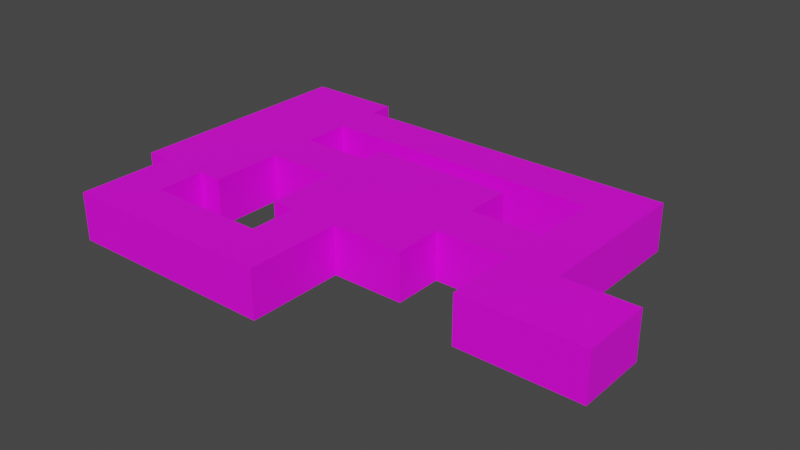 # Source: DoomCloneLevels.blend  (saved by Blender 3.1.7; exported with 4.5.12 LTS)
import bpy
from mathutils import Matrix  # noqa: F401  (used for matrix-valued properties, if any)

bpy.ops.wm.read_factory_settings(use_empty=True)
scene = bpy.context.scene
scene.name = 'Scene'

# ---- collections
col_collection = bpy.data.collections.new('Collection'); scene.collection.children.link(col_collection)

# ---- images (referenced by path relative to the original .blend; pixels are not part of the script)
import os
ASSET_DIR = os.environ.get("B2B_ASSET_DIR", "")  # directory of the original .blend (textures are referenced by path, not embedded)
HERE = os.path.dirname(os.path.abspath(__file__))  # packed textures are extracted next to this script under _unpacked/

def load_image(name, relpath, width, height, colorspace="sRGB"):
    """Load a texture the original file referenced (path relative to the .blend, or extracted next to this script)."""
    p = next((c for c in (os.path.join(HERE, relpath), os.path.join(ASSET_DIR, relpath)) if relpath and os.path.exists(c)), "")
    if p:
        img = bpy.data.images.load(p, check_existing=True)
        img.name = name
    else:  # same state as the original file: an image datablock whose file is absent (Cycles renders it pink)
        img = bpy.data.images.new(name, width, height)
        img.source = "FILE"
        img.filepath = "//" + (relpath or name)
    img.colorspace_settings.name = colorspace
    return img
img_cghex00_png = load_image('cghex00.png', 'cghex00.png', 1024, 1024, 'sRGB')
img_cgindu13_png = load_image('cgindu13.png', 'cgindu13.png', 1024, 1024, 'sRGB')

# ---- materials (node trees are filled in below, after node groups)
mat_ground = bpy.data.materials.new('Ground')
mat_ground.use_transparent_shadow = False
mat_walls = bpy.data.materials.new('Walls')
mat_walls.use_transparent_shadow = False

# ---- material node trees
mat_ground.use_nodes = True; mat_ground.node_tree.nodes.clear()
_N = mat_ground.node_tree.nodes; _L = mat_ground.node_tree.links
n0 = _N.new('ShaderNodeBsdfPrincipled'); n0.name = 'Principled BSDF'; n0.location = (10, 300)
n0.distribution = 'GGX'
n0.subsurface_method = 'RANDOM_WALK_SKIN'
n0.inputs[3].default_value = 1.45
n0.inputs[27].default_value = (0.0, 0.0, 0.0, 1.0)
n0.inputs[28].default_value = 1.0
n1 = _N.new('ShaderNodeOutputMaterial'); n1.name = 'Material Output'; n1.location = (300, 300)
n2 = _N.new('ShaderNodeTexImage'); n2.name = 'Image Texture'; n2.location = (-280, 280)
n2.image = img_cghex00_png
_L.new(n0.outputs[0], n1.inputs[0])
_L.new(n2.outputs[0], n0.inputs[0])
n1.is_active_output = True
mat_walls.use_nodes = True; mat_walls.node_tree.nodes.clear()
_N = mat_walls.node_tree.nodes; _L = mat_walls.node_tree.links
n0 = _N.new('ShaderNodeBsdfPrincipled'); n0.name = 'Principled BSDF'; n0.location = (10, 300)
n0.distribution = 'GGX'
n0.subsurface_method = 'RANDOM_WALK_SKIN'
n0.inputs[3].default_value = 1.45
n0.inputs[27].default_value = (0.0, 0.0, 0.0, 1.0)
n0.inputs[28].default_value = 1.0
n1 = _N.new('ShaderNodeOutputMaterial'); n1.name = 'Material Output'; n1.location = (300, 300)
n2 = _N.new('ShaderNodeTexImage'); n2.name = 'Image Texture'; n2.location = (-280, 280)
n2.image = img_cgindu13_png
_L.new(n0.outputs[0], n1.inputs[0])
_L.new(n2.outputs[0], n0.inputs[0])
n1.is_active_output = True

# ---- world
world_world = bpy.data.worlds.new('World'); scene.world = world_world
world_world.use_nodes = True; world_world.node_tree.nodes.clear()
_N = world_world.node_tree.nodes; _L = world_world.node_tree.links
n0 = _N.new('ShaderNodeOutputWorld'); n0.name = 'World Output'; n0.location = (300, 300)
n1 = _N.new('ShaderNodeBackground'); n1.name = 'Background'; n1.location = (10, 300)
n1.inputs[0].default_value = (0.05088, 0.05088, 0.05088, 1.0)
_L.new(n1.outputs[0], n0.inputs[0])
n0.is_active_output = True
world_world.color = (0.05088, 0.05088, 0.05088)
world_world.use_sun_shadow = False
world_world.sun_shadow_jitter_overblur = 0.0

# ---- meshes
me_plane_001 = bpy.data.meshes.new('Plane.001')
me_plane_001.from_pydata([], [], [])
_uv = me_plane_001.uv_layers.new(name='UVMap')
_uv.uv.foreach_set('vector', [])
me_plane_001.use_remesh_fix_poles = True
me_plane_001.use_remesh_preserve_attributes = False
me_plane_001.update()
me_plane_002 = bpy.data.meshes.new('Plane.002')
me_plane_002.from_pydata([(-0.6667, -1.0, 0.0), (-0.3333, -1.0, 0.0), (0.6667, -1.0, 0.0), (0.6667, 1.0, 0.0), (-2.98e-08, 1.0, 0.0), (-0.3333, 1.0, 0.0), (-0.6667, 1.0, 0.0), (-1.0, 0.6667, 0.0), (-1.0, 0.3333, 0.0), (-1.0, -2.98e-08, 0.0), (-1.0, -0.3333, 0.0), (-1.0, -0.6667, 0.0), (1.0, 2.98e-08, 0.0), (-0.6667, -0.6667, 0.0), (-0.6667, -0.3333, 0.0), (-0.6667, 2.98e-08, 0.0), (-0.6667, 0.3333, 0.0), (-0.6667, 0.6667, 0.0), (-0.3333, -0.6667, 0.0), (-0.3333, -0.3333, 0.0), (-0.3333, 2.98e-08, 0.0), (-0.3333, 0.3333, 0.0), (-0.3333, 0.6667, 0.0), (1.987e-08, -0.6667, 0.0), (9.934e-09, -0.3333, 0.0), (-8.882e-16, 2.98e-08, 0.0), (-9.934e-09, 0.3333, 0.0), (-1.987e-08, 0.6667, 0.0), (0.3333, -0.6667, 0.0), (0.3333, -0.3333, 0.0), (0.3333, 2.98e-08, 0.0), (0.3333, 0.3333, 0.0), (0.3333, 0.6667, 0.0), (0.6667, -0.6667, 0.0), (0.6667, -0.3333, 0.0), (0.6667, 2.98e-08, 0.0), (0.6667, 0.3333, 0.0), (0.6667, 0.6667, 0.0), (-2.0, 0.3333, 0.0), (-2.0, -1.0, 0.0), (-0.3333, -1.667, 0.0), (2.98e-08, -1.667, 0.0), (-0.3333, -2.333, 0.0), (-3.0, -1.667, 0.0), (-2.0, 2.0, 0.0), (2.0, 2.98e-08, 0.0), (2.667, -0.3333, 0.0), (2.667, 0.3333, 0.0), (3.667, -0.3333, 0.0), (2.0, 1.333, 0.0), (2.667, 1.333, 0.0), (2.0, 1.667, 0.0), (-2.0, 1.333, 0.0), (-2.0, 1.667, 0.0), (-3.333, 1.333, 0.0), (-3.333, 1.0, 0.0), (-2.333, 0.6667, 0.0), (-2.667, 0.6667, 0.0), (-2.667, 0.3333, 0.0), (-2.333, 0.3333, 0.0), (-2.333, 2.0, 0.0), (-2.667, 2.0, 0.0), (-2.333, 1.0, 0.0), (-2.667, 1.0, 0.0), (-2.333, 1.667, 0.0), (-2.667, 1.667, 0.0), (-2.333, 1.333, 0.0), (-2.667, 1.333, 0.0), (-3.333, -0.3333, 0.0), (-2.333, -5.96e-08, 0.0), (-2.333, -0.3333, 0.0), (-2.333, -0.6667, 0.0), (-2.667, -5.96e-08, 0.0), (-2.667, -0.3333, 0.0), (-2.667, -0.6667, 0.0), (-1.0, -1.667, 0.0), (-2.0, -1.667, 0.0), (2.0, 2.0, 0.0), (2.667, 2.0, 0.0), (1.0, -1.0, 0.0), (2.98e-08, -1.0, 0.0), (1.0, -0.3333, 0.0), (-3.333, 0.3333, 0.0), (2.98e-08, -2.333, 0.0), (-2.333, -2.333, 0.0), (-3.0, -2.333, 0.0), (2.0, -1.333, 0.0), (3.667, -1.333, 0.0), (2.667, 1.667, 0.0), (-2.0, 1.0, 0.0), (-3.333, -0.6667, 0.0), (-2.0, -2.333, 0.0), (-1.0, -2.333, 0.0), (-0.6667, -2.333, 0.0), (-1.0, -1.0, 0.0), (1.0, 1.0, 0.0), (0.3333, 1.0, 0.0), (-2.333, -1.667, 0.0), (-2.333, -1.0, 0.0), (-2.0, -0.6667, 0.0), (-2.0, -0.3333, 0.0), (-2.0, -5.96e-08, 0.0), (-0.6667, -1.667, 0.0), (-1.333, -1.667, 0.0), (-1.667, -1.667, 0.0), (-3.333, 2.333, 0.0), (-2.667, 2.333, 0.0), (-2.333, 2.333, 0.0), (-1.0, 1.0, 0.0), (0.3333, -1.0, 0.0), (1.0, -0.6667, 0.0), (1.0, 0.3333, 0.0), (1.0, 0.6667, 0.0), (-2.0, 0.6667, 0.0), (-3.333, 0.6667, 0.0), (-3.333, -1.0, 0.0), (-3.333, 2.0, 0.0), (2.0, -0.3333, 0.0), (2.0, 0.3333, 0.0), (2.667, 2.98e-08, 0.0), (2.667, -1.333, 0.0), (-3.333, 1.667, 0.0), (-3.0, -1.0, 0.0), (-3.333, -5.96e-08, 0.0), (-1.667, -2.333, 0.0), (-1.333, -2.333, 0.0), (-2.0, 2.333, 0.0), (-1.0, -1.0, 0.6667), (-1.0, 1.0, 0.6667), (-0.6667, -1.0, 0.6667), (0.6667, 1.0, 0.6667), (0.3333, 1.0, 0.6667), (-2.98e-08, 1.0, 0.6667), (-0.3333, 1.0, 0.6667), (-0.6667, 1.0, 0.6667), (-1.0, -2.98e-08, 0.6667), (-1.0, -0.3333, 0.6667), (-1.0, -0.6667, 0.6667), (-2.0, -1.0, 0.6667), (-2.333, -1.667, 0.6667), (-2.333, -1.0, 0.6667), (-2.0, -0.6667, 0.6667), (-2.0, -0.3333, 0.6667), (-2.0, -5.96e-08, 0.6667), (-0.6667, -1.667, 0.6667), (-1.0, -1.667, 0.6667), (-1.333, -1.667, 0.6667), (-1.667, -1.667, 0.6667), (-2.0, -1.667, 0.6667), (-3.333, 2.333, 0.6667), (-2.667, 2.333, 0.6667), (-2.0, 2.333, 0.6667), (-2.333, 2.333, 0.6667), (1.0, -1.0, 0.6667), (1.0, 1.0, 0.6667), (2.98e-08, -1.0, 0.6667), (0.3333, -1.0, 0.6667), (0.6667, -1.0, 0.6667), (-1.0, 0.6667, 0.6667), (1.0, -0.6667, 0.6667), (1.0, -0.3333, 0.6667), (1.0, 0.3333, 0.6667), (1.0, 0.6667, 0.6667), (-2.0, 0.6667, 0.6667), (-3.333, 0.6667, 0.6667), (-3.333, 0.3333, 0.6667), (-3.333, -1.0, 0.6667), (2.98e-08, -1.667, 0.6667), (-0.3333, -2.333, 0.6667), (2.98e-08, -2.333, 0.6667), (-2.333, -2.333, 0.6667), (-3.0, -1.667, 0.6667), (-3.0, -2.333, 0.6667), (-2.0, 2.0, 0.6667), (-3.333, 2.0, 0.6667), (2.0, -0.3333, 0.6667), (2.0, 0.3333, 0.6667), (2.667, -0.3333, 0.6667), (2.667, 2.98e-08, 0.6667), (2.667, 0.3333, 0.6667), (2.0, -1.333, 0.6667), (2.667, -1.333, 0.6667), (3.667, -0.3333, 0.6667), (3.667, -1.333, 0.6667), (2.0, 1.333, 0.6667), (2.667, 1.333, 0.6667), (2.667, 1.667, 0.6667), (-2.0, 1.333, 0.6667), (-2.0, 1.0, 0.6667), (-3.333, 1.667, 0.6667), (-3.333, 1.333, 0.6667), (-3.333, 1.0, 0.6667), (-3.0, -1.0, 0.6667), (-3.333, -5.96e-08, 0.6667), (-3.333, -0.3333, 0.6667), (-3.333, -0.6667, 0.6667), (-2.0, -2.333, 0.6667), (-1.667, -2.333, 0.6667), (-1.333, -2.333, 0.6667), (-1.0, -2.333, 0.6667), (-0.6667, -2.333, 0.6667), (2.0, 2.0, 0.6667), (2.667, 2.0, 0.6667)], [], [(37, 112, 95, 3), (7, 17, 6, 108), (17, 22, 5, 6), (22, 27, 4, 5), (27, 32, 96, 4), (32, 37, 3, 96), (109, 2, 33, 28), (28, 33, 34, 29), (29, 34, 35, 30), (30, 35, 36, 31), (31, 36, 37, 32), (80, 109, 28, 23), (23, 28, 29, 24), (24, 29, 30, 25), (25, 30, 31, 26), (26, 31, 32, 27), (1, 80, 23, 18), (18, 23, 24, 19), (19, 24, 25, 20), (20, 25, 26, 21), (21, 26, 27, 22), (0, 1, 18, 13), (13, 18, 19, 14), (14, 19, 20, 15), (15, 20, 21, 16), (16, 21, 22, 17), (94, 0, 13, 11), (11, 13, 14, 10), (10, 14, 15, 9), (9, 15, 16, 8), (8, 16, 17, 7), (2, 79, 110, 33), (33, 110, 81, 34), (34, 81, 12, 35), (35, 12, 111, 36), (36, 111, 112, 37), (8, 7, 113, 38), (58, 57, 114, 82), (74, 90, 115, 122), (80, 1, 40, 41), (41, 40, 42, 83), (91, 76, 97, 84), (84, 97, 43, 85), (43, 97, 98, 122), (64, 53, 44, 60), (111, 12, 45, 118), (12, 81, 117, 45), (118, 45, 119, 47), (45, 117, 46, 119), (46, 117, 86, 120), (46, 120, 87, 48), (118, 47, 50, 49), (49, 50, 88, 51), (49, 51, 53, 52), (56, 113, 89, 62), (62, 89, 52, 66), (66, 52, 53, 64), (54, 67, 65, 121), (67, 66, 64, 65), (55, 63, 67, 54), (63, 62, 66, 67), (114, 57, 63, 55), (57, 56, 62, 63), (121, 65, 61, 116), (65, 64, 60, 61), (99, 71, 98, 39), (71, 74, 122, 98), (38, 113, 56, 59), (59, 56, 57, 58), (59, 58, 72, 69), (69, 72, 73, 70), (70, 73, 74, 71), (38, 59, 69, 101), (101, 69, 70, 100), (100, 70, 71, 99), (58, 82, 123, 72), (72, 123, 68, 73), (73, 68, 90, 74), (8, 38, 101, 9), (42, 40, 102, 93), (93, 102, 75, 92), (92, 75, 103, 125), (125, 103, 104, 124), (124, 104, 76, 91), (0, 102, 40, 1), (116, 61, 106, 105), (61, 60, 107, 106), (60, 44, 126, 107), (51, 88, 78, 77), (53, 51, 77, 44), (88, 50, 185, 186), (7, 108, 128, 158), (3, 95, 154, 130), (49, 52, 187, 184), (110, 79, 153, 159), (96, 3, 130, 131), (89, 113, 163, 188), (81, 110, 159, 160), (4, 96, 131, 132), (121, 116, 174, 189), (112, 111, 161, 162), (5, 4, 132, 133), (54, 121, 189, 190), (113, 7, 158, 163), (6, 5, 133, 134), (55, 54, 190, 191), (82, 114, 164, 165), (10, 9, 135, 136), (52, 89, 188, 187), (115, 90, 195, 166), (11, 10, 136, 137), (122, 115, 166, 192), (80, 41, 167, 155), (97, 76, 148, 139), (123, 82, 165, 193), (83, 42, 168, 169), (98, 97, 139, 140), (68, 123, 193, 194), (41, 83, 169, 167), (39, 98, 140, 138), (90, 68, 194, 195), (42, 93, 200, 168), (99, 39, 138, 141), (91, 84, 170, 196), (85, 43, 171, 172), (100, 99, 141, 142), (124, 91, 196, 197), (84, 85, 172, 170), (101, 100, 142, 143), (125, 124, 197, 198), (43, 122, 192, 171), (9, 101, 143, 135), (92, 125, 198, 199), (114, 55, 191, 164), (75, 102, 144, 145), (93, 92, 199, 200), (111, 118, 176, 161), (103, 75, 145, 146), (116, 105, 149, 174), (117, 81, 160, 175), (104, 103, 146, 147), (126, 44, 173, 151), (119, 46, 177, 178), (76, 104, 147, 148), (77, 78, 202, 201), (47, 119, 178, 179), (102, 0, 129, 144), (78, 88, 186, 202), (120, 86, 180, 181), (105, 106, 150, 149), (44, 77, 201, 173), (86, 117, 175, 180), (106, 107, 152, 150), (48, 87, 183, 182), (107, 126, 151, 152), (87, 120, 181, 183), (79, 2, 157, 153), (46, 48, 182, 177), (95, 112, 162, 154), (94, 11, 137, 127), (50, 47, 179, 185), (109, 80, 155, 156), (108, 6, 134, 128), (118, 49, 184, 176), (2, 109, 156, 157), (0, 94, 127, 129), (174, 149, 150), (152, 173, 150), (151, 173, 152), (192, 166, 195), (174, 150, 189), (201, 187, 173), (202, 186, 201), (201, 186, 184), (185, 184, 186), (190, 189, 187), (165, 163, 143), (190, 187, 188), (161, 176, 160), (176, 184, 185), (176, 185, 179), (191, 190, 188), (191, 188, 163), (158, 128, 134), (158, 134, 133), (132, 135, 133), (196, 170, 148), (130, 162, 131), (154, 162, 130), (164, 191, 163), (135, 158, 133), (165, 164, 163), (135, 143, 158), (155, 136, 135), (159, 157, 156), (179, 178, 176), (187, 189, 173), (176, 178, 175), (143, 163, 158), (177, 175, 178), (193, 165, 143), (155, 135, 132), (201, 184, 187), (194, 193, 143), (194, 143, 142), (159, 156, 160), (181, 180, 177), (180, 175, 177), (182, 181, 177), (183, 181, 182), (132, 131, 161), (195, 194, 142), (141, 140, 142), (153, 157, 159), (150, 173, 189), (140, 195, 142), (176, 175, 160), (131, 162, 161), (144, 129, 155), (137, 136, 129), (144, 155, 167), (170, 172, 139), (156, 155, 160), (141, 138, 140), (171, 192, 140), (192, 195, 140), (171, 140, 139), (155, 132, 160), (172, 171, 139), (148, 170, 139), (147, 196, 148), (146, 197, 147), (197, 196, 147), (145, 144, 199), (144, 167, 168), (167, 169, 168), (129, 127, 137), (132, 161, 160), (146, 145, 198), (197, 146, 198), (198, 145, 199), (199, 144, 200), (200, 144, 168), (136, 155, 129)])
me_plane_002.polygons.foreach_set('material_index', [0, 0, 0, 0, 0, 0, 0, 0, 0, 0, 0, 0, 0, 0, 0, 0, 0, 0, 0, 0, 0, 0, 0, 0, 0, 0, 0, 0, 0, 0, 0, 0, 0, 0, 0, 0, 0, 0, 0, 0, 0, 0, 0, 0, 0, 0, 0, 0, 0, 0, 0, 0, 0, 0, 0, 0, 0, 0, 0, 0, 0, 0, 0, 0, 0, 0, 0, 0, 0, 0, 0, 0, 0, 0, 0, 0, 0, 0, 0, 0, 0, 0, 0, 0, 0, 0, 0, 0, 0, 0, 1, 1, 1, 1, 1, 1, 1, 1, 1, 1, 1, 1, 1, 1, 1, 1, 1, 1, 1, 1, 1, 1, 1, 1, 1, 1, 1, 1, 1, 1, 1, 1, 1, 1, 1, 1, 1, 1, 1, 1, 1, 1, 1, 1, 1, 1, 1, 1, 1, 1, 1, 1, 1, 1, 1, 1, 1, 1, 1, 1, 1, 1, 1, 1, 1, 1, 1, 1, 1, 1, 1, 1, 1, 1, 1, 1, 1, 1, 1, 1, 1, 1, 1, 1, 1, 1, 1, 1, 1, 1, 1, 1, 1, 1, 1, 1, 1, 1, 1, 1, 1, 1, 1, 1, 1, 1, 1, 1, 1, 1, 1, 1, 1, 1, 1, 1, 1, 1, 1, 1, 1, 1, 1, 1, 1, 1, 1, 1, 1, 1, 1, 1, 1, 1, 1, 1, 1, 1, 1, 1, 1, 1, 1, 1, 1, 1, 1, 1, 1, 1, 1, 1, 1, 1])
_uv = me_plane_002.uv_layers.new(name='UVMap')
_uv.uv.foreach_set('vector', [2.503, 2.002, 4.506, 2.002, 4.506, 3.004, 2.503, 3.004, -7.513, 2.002, -5.51, 2.002, -5.51, 3.004, -7.513, 3.004, -5.51, 2.002, -3.506, 2.002, -3.506, 3.004, -5.51, 3.004, -3.506, 2.002, -1.503, 2.002, -1.503, 3.004, -3.506, 3.004, -1.503, 2.002, 0.5, 2.002, 0.5, 3.004, -1.503, 3.004, 0.5, 2.002, 2.503, 2.002, 2.503, 3.004, 0.5, 3.004, 0.5, -3.006, 2.503, -3.006, 2.503, -2.004, 0.5, -2.004, 0.5, -2.004, 2.503, -2.004, 2.503, -1.002, 0.5, -1.002, 0.5, -1.002, 2.503, -1.002, 2.503, -0.0008111, 0.5, -0.0008111, 0.5, -0.0008111, 2.503, -0.0008111, 2.503, 1.001, 0.5, 1.001, 0.5, 1.001, 2.503, 1.001, 2.503, 2.002, 0.5, 2.002, -1.503, -3.006, 0.5, -3.006, 0.5, -2.004, -1.503, -2.004, -1.503, -2.004, 0.5, -2.004, 0.5, -1.002, -1.503, -1.002, -1.503, -1.002, 0.5, -1.002, 0.5, -0.0008111, -1.503, -0.0008111, -1.503, -0.0008111, 0.5, -0.0008111, 0.5, 1.001, -1.503, 1.001, -1.503, 1.001, 0.5, 1.001, 0.5, 2.002, -1.503, 2.002, -3.506, -3.006, -1.503, -3.006, -1.503, -2.004, -3.506, -2.004, -3.506, -2.004, -1.503, -2.004, -1.503, -1.002, -3.506, -1.002, -3.506, -1.002, -1.503, -1.002, -1.503, -0.0008111, -3.506, -0.0008111, -3.506, -0.0008111, -1.503, -0.0008111, -1.503, 1.001, -3.506, 1.001, -3.506, 1.001, -1.503, 1.001, -1.503, 2.002, -3.506, 2.002, -5.51, -3.006, -3.506, -3.006, -3.506, -2.004, -5.51, -2.004, -5.51, -2.004, -3.506, -2.004, -3.506, -1.002, -5.51, -1.002, -5.51, -1.002, -3.506, -1.002, -3.506, -0.0008111, -5.51, -0.0008111, -5.51, -0.0008111, -3.506, -0.0008111, -3.506, 1.001, -5.51, 1.001, -5.51, 1.001, -3.506, 1.001, -3.506, 2.002, -5.51, 2.002, -7.513, -3.006, -5.51, -3.006, -5.51, -2.004, -7.513, -2.004, -7.513, -2.004, -5.51, -2.004, -5.51, -1.002, -7.513, -1.002, -7.513, -1.002, -5.51, -1.002, -5.51, -0.0008111, -7.513, -0.0008111, -7.513, -0.0008111, -5.51, -0.0008111, -5.51, 1.001, -7.513, 1.001, -7.513, 1.001, -5.51, 1.001, -5.51, 2.002, -7.513, 2.002, 2.503, -3.006, 4.506, -3.006, 4.506, -2.004, 2.503, -2.004, 2.503, -2.004, 4.506, -2.004, 4.506, -1.002, 2.503, -1.002, 2.503, -1.002, 4.506, -1.002, 4.506, -0.0008111, 2.503, -0.0008111, 2.503, -0.0008111, 4.506, -0.0008111, 4.506, 1.001, 2.503, 1.001, 2.503, 1.001, 4.506, 1.001, 4.506, 2.002, 2.503, 2.002, -7.513, 1.001, -7.513, 2.002, -13.52, 2.002, -13.52, 1.001, -17.53, 1.001, -17.53, 2.002, -19.53, 2.002, -19.53, 1.001, -17.53, -2.004, -19.53, -2.004, -19.53, -3.006, -17.53, -3.006, -1.503, -3.006, -3.506, -3.006, -3.506, -5.009, -1.503, -5.009, -1.503, -5.009, -3.506, -5.009, -3.506, -6.011, -1.503, -6.011, -13.52, -6.011, -13.52, -5.009, -15.53, -5.009, -15.53, -6.011, -15.53, -6.011, -15.53, -5.009, -17.53, -5.009, -17.53, -6.011, -17.53, -5.009, -15.53, -5.009, -15.53, -3.006, -17.53, -3.006, -15.53, 5.007, -13.52, 5.007, -13.52, 6.009, -15.53, 6.009, 4.506, 1.001, 4.506, -0.0008111, 10.52, -0.0008111, 10.52, 1.001, 4.506, -0.0008111, 4.506, -1.002, 10.52, -1.002, 10.52, -0.0008111, 10.52, 1.001, 10.52, -0.0008111, 14.52, -0.0008111, 14.52, 1.001, 10.52, -0.0008111, 10.52, -1.002, 14.52, -1.002, 14.52, -0.0008111, 14.52, -1.002, 10.52, -1.002, 10.52, -4.007, 14.52, -4.007, 14.52, -1.002, 14.52, -4.007, 20.53, -4.007, 20.53, -1.002, 10.52, 1.001, 14.52, 1.001, 14.52, 4.006, 10.52, 4.006, 10.52, 4.006, 14.52, 4.006, 14.52, 5.007, 10.52, 5.007, 10.52, 4.006, 10.52, 5.007, -13.52, 5.007, -13.52, 4.006, -15.53, 2.002, -13.52, 2.002, -13.52, 3.004, -15.53, 3.004, -15.53, 3.004, -13.52, 3.004, -13.52, 4.006, -15.53, 4.006, -15.53, 4.006, -13.52, 4.006, -13.52, 5.007, -15.53, 5.007, -19.53, 4.006, -17.53, 4.006, -17.53, 5.007, -19.53, 5.007, -17.53, 4.006, -15.53, 4.006, -15.53, 5.007, -17.53, 5.007, -19.53, 3.004, -17.53, 3.004, -17.53, 4.006, -19.53, 4.006, -17.53, 3.004, -15.53, 3.004, -15.53, 4.006, -17.53, 4.006, -19.53, 2.002, -17.53, 2.002, -17.53, 3.004, -19.53, 3.004, -17.53, 2.002, -15.53, 2.002, -15.53, 3.004, -17.53, 3.004, -19.53, 5.007, -17.53, 5.007, -17.53, 6.009, -19.53, 6.009, -17.53, 5.007, -15.53, 5.007, -15.53, 6.009, -17.53, 6.009, -13.52, -2.004, -15.53, -2.004, -15.53, -3.006, -13.52, -3.006, -15.53, -2.004, -17.53, -2.004, -17.53, -3.006, -15.53, -3.006, -13.52, 1.001, -13.52, 2.002, -15.53, 2.002, -15.53, 1.001, -15.53, 1.001, -15.53, 2.002, -17.53, 2.002, -17.53, 1.001, -15.53, 1.001, -17.53, 1.001, -17.53, -0.0008111, -15.53, -0.0008111, -15.53, -0.0008111, -17.53, -0.0008111, -17.53, -1.002, -15.53, -1.002, -15.53, -1.002, -17.53, -1.002, -17.53, -2.004, -15.53, -2.004, -13.52, 1.001, -15.53, 1.001, -15.53, -0.0008111, -13.52, -0.0008111, -13.52, -0.0008111, -15.53, -0.0008111, -15.53, -1.002, -13.52, -1.002, -13.52, -1.002, -15.53, -1.002, -15.53, -2.004, -13.52, -2.004, -17.53, 1.001, -19.53, 1.001, -19.53, -0.0008111, -17.53, -0.0008111, -17.53, -0.0008111, -19.53, -0.0008111, -19.53, -1.002, -17.53, -1.002, -17.53, -1.002, -19.53, -1.002, -19.53, -2.004, -17.53, -2.004, -7.513, 1.001, -13.52, 1.001, -13.52, -0.0008111, -7.513, -0.0008111, -3.506, -6.011, -3.506, -5.009, -5.51, -5.009, -5.51, -6.011, -5.51, -6.011, -5.51, -5.009, -7.513, -5.009, -7.513, -6.011, -7.513, -6.011, -7.513, -5.009, -9.516, -5.009, -9.516, -6.011, -9.516, -6.011, -9.516, -5.009, -11.52, -5.009, -11.52, -6.011, -11.52, -6.011, -11.52, -5.009, -13.52, -5.009, -13.52, -6.011, -5.51, -3.006, -5.51, -5.009, -3.506, -5.009, -3.506, -3.006, -19.53, 6.009, -17.53, 6.009, -17.53, 7.011, -19.53, 7.011, -17.53, 6.009, -15.53, 6.009, -15.53, 7.011, -17.53, 7.011, -15.53, 6.009, -13.52, 6.009, -13.52, 7.011, -15.53, 7.011, 10.52, 5.007, 14.52, 5.007, 14.52, 6.009, 10.52, 6.009, -13.52, 5.007, 10.52, 5.007, 10.52, 6.009, -13.52, 6.009, 5.315, 0.02228, 4.266, 0.02228, 4.266, 1.071, 5.315, 1.071, 2.168, 0.02228, 3.217, 0.02228, 3.217, 1.071, 2.168, 1.071, 1.643, 0.02228, 2.692, 0.02228, 2.692, 1.071, 1.643, 1.071, 5.84, 0.02228, -6.751, 0.02228, -6.751, 1.071, 5.84, 1.071, -2.029, 0.02228, -3.078, 0.02228, -3.078, 1.071, -2.029, 1.071, 0.5937, 0.02228, 1.643, 0.02228, 1.643, 1.071, 0.5938, 1.071, 3.217, 0.02228, 2.168, 0.02228, 2.168, 1.071, 3.217, 1.071, -0.98, 0.02228, -2.029, 0.02228, -2.029, 1.071, -0.98, 1.071, -0.4554, 0.02228, 0.5937, 0.02228, 0.5938, 1.071, -0.4554, 1.071, 5.315, 0.02228, 6.364, 0.02228, 6.364, 1.071, 5.315, 1.071, 2.168, 0.02228, 1.118, 0.02228, 1.118, 1.071, 2.168, 1.071, -1.505, 0.02228, -0.4554, 0.02228, -0.4554, 1.071, -1.505, 1.071, 4.266, 0.02228, 5.315, 0.02228, 5.315, 1.071, 4.266, 1.071, -6.751, 0.02228, -3.603, 0.02228, -3.603, 1.071, -6.751, 1.071, -2.554, 0.02228, -1.505, 0.02228, -1.505, 1.071, -2.554, 1.071, 3.217, 0.02228, 4.266, 0.02228, 4.266, 1.071, 3.217, 1.071, 1.118, 0.02228, 2.168, 0.02228, 2.168, 1.071, 1.118, 1.071, -0.98, 0.02228, 0.06915, 0.02228, 0.06916, 1.071, -0.98, 1.071, 4.266, 0.02228, 3.217, 0.02228, 3.217, 1.071, 4.266, 1.071, -3.078, 0.02228, -2.029, 0.02228, -2.029, 1.071, -3.078, 1.071, -2.029, 0.02228, -0.98, 0.02228, -0.98, 1.071, -2.029, 1.071, -8.849, 0.02228, -9.898, 0.02228, -9.898, 1.071, -8.849, 1.071, -3.078, 0.02228, -5.177, 0.02228, -5.177, 1.071, -3.078, 1.071, -7.8, 0.02228, -6.751, 0.02228, -6.751, 1.071, -7.8, 1.071, 0.06915, 0.02228, 1.118, 0.02228, 1.118, 1.071, 0.06916, 1.071, -0.4554, 0.02228, -1.505, 0.02228, -1.505, 1.071, -0.4554, 1.071, -3.078, 0.02228, -5.177, 0.02228, -5.177, 1.071, -3.078, 1.071, -0.98, 0.02228, 0.06915, 0.02228, 0.06916, 1.071, -0.98, 1.071, -5.177, 0.02228, -6.226, 0.02228, -6.226, 1.071, -5.177, 1.071, -6.751, 0.02228, -7.8, 0.02228, -7.8, 1.071, -6.751, 1.071, -2.029, 0.02228, -0.98, 0.02228, -0.98, 1.071, -2.029, 1.071, -1.505, 0.02228, -2.554, 0.02228, -2.554, 1.071, -1.505, 1.071, -2.029, 0.02228, -3.078, 0.02228, -3.078, 1.071, -2.029, 1.071, -6.751, 0.02228, -7.8, 0.02228, -7.8, 1.071, -6.751, 1.071, -6.226, 0.02228, -5.177, 0.02228, -5.177, 1.071, -6.226, 1.071, -0.98, 0.02228, -2.029, 0.02228, -2.029, 1.071, -0.98, 1.071, -5.701, 0.02228, -6.751, 0.02228, -6.751, 1.071, -5.701, 1.071, -7.8, 0.02228, -8.849, 0.02228, -8.849, 1.071, -7.8, 1.071, 0.06915, 0.02228, -0.98, 0.02228, -0.98, 1.071, 0.06916, 1.071, -4.652, 0.02228, -5.701, 0.02228, -5.701, 1.071, -4.652, 1.071, -5.177, 0.02228, -3.078, 0.02228, -3.078, 1.071, -5.177, 1.071, -3.603, 0.02228, -6.751, 0.02228, -6.751, 1.071, -3.603, 1.071, -3.603, 0.02228, -4.652, 0.02228, -4.652, 1.071, -3.603, 1.071, 2.168, 0.02228, 3.217, 0.02228, 3.217, 1.071, 2.168, 1.071, -3.603, 0.02228, -2.554, 0.02228, -2.554, 1.071, -3.603, 1.071, -2.554, 0.02228, -3.603, 0.02228, -3.603, 1.071, -2.554, 1.071, 2.692, 0.02228, 5.84, 0.02228, 5.84, 1.071, 2.692, 1.071, -4.652, 0.02228, -3.603, 0.02228, -3.603, 1.071, -4.652, 1.071, 6.364, 0.02228, 7.413, 0.02228, 7.413, 1.071, 6.364, 1.071, 5.84, 0.02228, 2.692, 0.02228, 2.692, 1.071, 5.84, 1.071, -5.701, 0.02228, -4.652, 0.02228, -4.652, 1.071, -5.701, 1.071, 7.413, 0.02228, 6.364, 0.02228, 6.364, 1.071, 7.413, 1.071, 0.06915, 0.02228, -0.98, 0.02228, -0.98, 1.071, 0.06916, 1.071, -6.751, 0.02228, -5.701, 0.02228, -5.701, 1.071, -6.751, 1.071, 5.84, 0.02228, 7.938, 0.02228, 7.938, 1.071, 5.84, 1.071, 1.118, 0.02228, 0.06915, 0.02228, 0.06916, 1.071, 1.118, 1.071, -5.177, 0.02228, -3.078, 0.02228, -3.078, 1.071, -5.177, 1.071, 6.364, 0.02228, 5.315, 0.02228, 5.315, 1.071, 6.364, 1.071, 7.938, 0.02228, 5.84, 0.02228, 5.84, 1.071, 7.938, 1.071, -9.898, 0.02228, -8.849, 0.02228, -8.849, 1.071, -9.898, 1.071, -6.751, 0.02228, 5.84, 0.02228, 5.84, 1.071, -6.751, 1.071, -4.128, 0.02228, -0.98, 0.02228, -0.98, 1.071, -4.128, 1.071, -8.849, 0.02228, -7.8, 0.02228, -7.8, 1.071, -8.849, 1.071, -0.98, 0.02228, -4.128, 0.02228, -4.128, 1.071, -0.98, 1.071, -7.8, 0.02228, -6.751, 0.02228, -6.751, 1.071, -7.8, 1.071, 11.09, 0.02228, 7.938, 0.02228, 7.938, 1.071, 11.09, 1.071, 2.692, 0.02228, 1.643, 0.02228, 1.643, 1.071, 2.692, 1.071, 7.938, 0.02228, 11.09, 0.02228, 11.09, 1.071, 7.938, 1.071, 3.217, 0.02228, 2.168, 0.02228, 2.168, 1.071, 3.217, 1.071, -3.078, 0.02228, -2.029, 0.02228, -2.029, 1.071, -3.078, 1.071, 4.266, 0.02228, 1.118, 0.02228, 1.118, 1.071, 4.266, 1.071, 0.5937, 0.02228, -0.4554, 0.02228, -0.4554, 1.071, 0.5938, 1.071, -3.603, 0.02228, -2.554, 0.02228, -2.554, 1.071, -3.603, 1.071, 1.118, 0.02228, 4.266, 0.02228, 4.266, 1.071, 1.118, 1.071, 1.643, 0.02228, 0.5937, 0.02228, 0.5938, 1.071, 1.643, 1.071, -2.554, 0.02228, -3.603, 0.02228, -3.603, 1.071, -2.554, 1.071, 0.0, 0.0, 0.0, 0.0, 0.0, 0.0, 0.0, 0.0, 0.0, 0.0, 0.0, 0.0, 0.0, 0.0, 0.0, 0.0, 0.0, 0.0, 0.0, 0.0, 0.0, 0.0, 0.0, 0.0, 0.0, 0.0, 0.0, 0.0, 0.0, 0.0, 0.0, 0.0, 0.0, 0.0, 0.0, 0.0, 0.0, 0.0, 0.0, 0.0, 0.0, 0.0, 0.0, 0.0, 0.0, 0.0, 0.0, 0.0, 0.0, 0.0, 0.0, 0.0, 0.0, 0.0, 0.0, 0.0, 0.0, 0.0, 0.0, 0.0, 0.0, 0.0, 0.0, 0.0, 0.0, 0.0, 0.0, 0.0, 0.0, 0.0, 0.0, 0.0, 0.0, 0.0, 0.0, 0.0, 0.0, 0.0, 0.0, 0.0, 0.0, 0.0, 0.0, 0.0, 0.0, 0.0, 0.0, 0.0, 0.0, 0.0, 0.0, 0.0, 0.0, 0.0, 0.0, 0.0, 0.0, 0.0, 0.0, 0.0, 0.0, 0.0, 0.0, 0.0, 0.0, 0.0, 0.0, 0.0, 0.0, 0.0, 0.0, 0.0, 0.0, 0.0, 0.0, 0.0, 0.0, 0.0, 0.0, 0.0, 0.0, 0.0, 0.0, 0.0, 0.0, 0.0, 0.0, 0.0, 0.0, 0.0, 0.0, 0.0, 0.0, 0.0, 0.0, 0.0, 0.0, 0.0, 0.0, 0.0, 0.0, 0.0, 0.0, 0.0, 0.0, 0.0, 0.0, 0.0, 0.0, 0.0, 0.0, 0.0, 0.0, 0.0, 0.0, 0.0, 0.0, 0.0, 0.0, 0.0, 0.0, 0.0, 0.0, 0.0, 0.0, 0.0, 0.0, 0.0, 0.0, 0.0, 0.0, 0.0, 0.0, 0.0, 0.0, 0.0, 0.0, 0.0, 0.0, 0.0, 0.0, 0.0, 0.0, 0.0, 0.0, 0.0, 0.0, 0.0, 0.0, 0.0, 0.0, 0.0, 0.0, 0.0, 0.0, 0.0, 0.0, 0.0, 0.0, 0.0, 0.0, 0.0, 0.0, 0.0, 0.0, 0.0, 0.0, 0.0, 0.0, 0.0, 0.0, 0.0, 0.0, 0.0, 0.0, 0.0, 0.0, 0.0, 0.0, 0.0, 0.0, 0.0, 0.0, 0.0, 0.0, 0.0, 0.0, 0.0, 0.0, 0.0, 0.0, 0.0, 0.0, 0.0, 0.0, 0.0, 0.0, 0.0, 0.0, 0.0, 0.0, 0.0, 0.0, 0.0, 0.0, 0.0, 0.0, 0.0, 0.0, 0.0, 0.0, 0.0, 0.0, 0.0, 0.0, 0.0, 0.0, 0.0, 0.0, 0.0, 0.0, 0.0, 0.0, 0.0, 0.0, 0.0, 0.0, 0.0, 0.0, 0.0, 0.0, 0.0, 0.0, 0.0, 0.0, 0.0, 0.0, 0.0, 0.0, 0.0, 0.0, 0.0, 0.0, 0.0, 0.0, 0.0, 0.0, 0.0, 0.0, 0.0, 0.0, 0.0, 0.0, 0.0, 0.0, 0.0, 0.0, 0.0, 0.0, 0.0, 0.0, 0.0, 0.0, 0.0, 0.0, 0.0, 0.0, 0.0, 0.0, 0.0, 0.0, 0.0, 0.0, 0.0, 0.0, 0.0, 0.0, 0.0, 0.0, 0.0, 0.0, 0.0, 0.0, 0.0, 0.0, 0.0, 0.0, 0.0, 0.0, 0.0, 0.0, 0.0, 0.0, 0.0, 0.0, 0.0, 0.0, 0.0, 0.0, 0.0, 0.0, 0.0, 0.0, 0.0, 0.0, 0.0, 0.0, 0.0, 0.0, 0.0, 0.0, 0.0, 0.0, 0.0, 0.0, 0.0, 0.0, 0.0, 0.0, 0.0, 0.0, 0.0, 0.0, 0.0, 0.0, 0.0, 0.0, 0.0, 0.0, 0.0, 0.0, 0.0, 0.0, 0.0, 0.0, 0.0, 0.0, 0.0, 0.0, 0.0, 0.0, 0.0, 0.0, 0.0, 0.0, 0.0, 0.0, 0.0, 0.0, 0.0, 0.0, 0.0, 0.0, 0.0, 0.0, 0.0, 0.0, 0.0, 0.0, 0.0, 0.0, 0.0, 0.0, 0.0, 0.0, 0.0, 0.0, 0.0, 0.0, 0.0, 0.0, 0.0, 0.0, 0.0, 0.0, 0.0, 0.0, 0.0, 0.0, 0.0, 0.0, 0.0, 0.0, 0.0, 0.0, 0.0, 0.0, 0.0, 0.0, 0.0, 0.0, 0.0, 0.0, 0.0, 0.0, 0.0, 0.0, 0.0, 0.0, 0.0, 0.0, 0.0, 0.0, 0.0, 0.0, 0.0, 0.0, 0.0, 0.0, 0.0, 0.0, 0.0, 0.0, 0.0, 0.0, 0.0, 0.0, 0.0, 0.0, 0.0, 0.0, 0.0, 0.0, 0.0, 0.0, 0.0, 0.0, 0.0])
me_plane_002.materials.append(mat_ground)
me_plane_002.materials.append(mat_walls)
me_plane_002.use_remesh_fix_poles = True
me_plane_002.use_remesh_preserve_attributes = False
me_plane_002.update()

# ---- objects
ob_plane = bpy.data.objects.new('Plane', me_plane_001)
ob_plane_001 = bpy.data.objects.new('Plane.001', me_plane_002)

# ---- transforms, parenting, visibility, modifiers, constraints
ob_plane.location = (0.0, 0.0, 0.0)
ob_plane_001.location = (0.0, 0.0, 0.0)
ob_plane_001.scale = (3.0, 3.0, 3.0)

# ---- collection membership
col_collection.objects.link(ob_plane)
col_collection.objects.link(ob_plane_001)

# ---- scene / render settings (as saved in the file)
scene.frame_start = 1; scene.frame_end = 250; scene.frame_set(0)
scene.render.engine = 'BLENDER_EEVEE_NEXT'
scene.cycles.sampling_pattern = 'TABULATED_SOBOL'
scene.cycles.use_light_tree = False
scene.view_settings.view_transform = 'Filmic'
bpy.context.view_layer.update()

# ---- added for rendering (the .blend has no active camera and no usable light): camera, sun
cam_auto = bpy.data.cameras.new('AutoCamera')
cam_auto.lens = 50.0
cam_auto.sensor_width = 36.0
cam_auto.clip_end = 1000.0
ob_auto_camera = bpy.data.objects.new('AutoCamera', cam_auto)
scene.collection.objects.link(ob_auto_camera)
ob_auto_camera.location = (23.9248, -28.1098, 19.7399)
ob_auto_camera.rotation_euler = (1.09748, -7.21219e-08, 0.694738)
scene.camera = ob_auto_camera
light_auto_sun = bpy.data.lights.new('AutoSun', 'SUN')
light_auto_sun.energy = 3.0
light_auto_sun.angle = 0.0523599
ob_auto_sun = bpy.data.objects.new('AutoSun', light_auto_sun)
scene.collection.objects.link(ob_auto_sun)
ob_auto_sun.rotation_euler = (0.872665, 0.174533, 0.523599)
bpy.context.view_layer.update()
